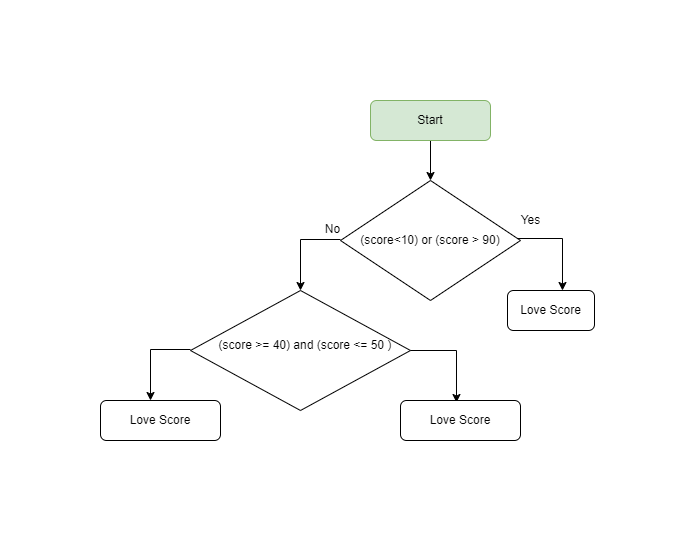

The diagram above was exported from draw.io. Its source (the exported page's mxGraphModel, read from the mxfile embedded in the PNG):
<mxGraphModel dx="1810" dy="393" grid="1" gridSize="10" guides="1" tooltips="1" connect="1" arrows="1" fold="1" page="1" pageScale="1" pageWidth="827" pageHeight="1169" math="0" shadow="0">
  <root>
    <mxCell id="0" />
    <mxCell id="1" parent="0" />
    <mxCell id="Pn8fTQrSeP5vRvdxLiqo-7" style="edgeStyle=orthogonalEdgeStyle;rounded=0;orthogonalLoop=1;jettySize=auto;html=1;entryX=0.632;entryY=-0.075;entryDx=0;entryDy=0;entryPerimeter=0;" parent="1" edge="1">
      <mxGeometry relative="1" as="geometry">
        <Array as="points">
          <mxPoint x="332" y="158" />
        </Array>
        <mxPoint x="280" y="158" as="sourcePoint" />
        <mxPoint x="331.9839999999999" y="210" as="targetPoint" />
      </mxGeometry>
    </mxCell>
    <mxCell id="Pn8fTQrSeP5vRvdxLiqo-9" style="edgeStyle=orthogonalEdgeStyle;rounded=0;orthogonalLoop=1;jettySize=auto;html=1;entryX=0.5;entryY=0;entryDx=0;entryDy=0;" parent="1" target="Yx_pS41x4SI9K-5GOwOj-1" edge="1">
      <mxGeometry relative="1" as="geometry">
        <mxPoint x="66.01800000000003" y="214" as="targetPoint" />
        <Array as="points">
          <mxPoint x="70" y="159" />
        </Array>
        <mxPoint x="110" y="159" as="sourcePoint" />
      </mxGeometry>
    </mxCell>
    <mxCell id="Pn8fTQrSeP5vRvdxLiqo-1" value="(score&amp;lt;10) or (score &amp;gt; 90)" style="rhombus;whiteSpace=wrap;html=1;" parent="1" vertex="1">
      <mxGeometry x="110" y="100" width="180" height="120" as="geometry" />
    </mxCell>
    <mxCell id="Pn8fTQrSeP5vRvdxLiqo-3" style="edgeStyle=orthogonalEdgeStyle;rounded=0;orthogonalLoop=1;jettySize=auto;html=1;" parent="1" source="Pn8fTQrSeP5vRvdxLiqo-2" target="Pn8fTQrSeP5vRvdxLiqo-1" edge="1">
      <mxGeometry relative="1" as="geometry" />
    </mxCell>
    <mxCell id="Pn8fTQrSeP5vRvdxLiqo-2" value="Start" style="rounded=1;whiteSpace=wrap;html=1;fillColor=#d5e8d4;strokeColor=#82b366;" parent="1" vertex="1">
      <mxGeometry x="140" y="20" width="120" height="40" as="geometry" />
    </mxCell>
    <mxCell id="Pn8fTQrSeP5vRvdxLiqo-5" value="Love Score" style="rounded=1;whiteSpace=wrap;html=1;" parent="1" vertex="1">
      <mxGeometry x="277" y="210" width="87" height="40" as="geometry" />
    </mxCell>
    <mxCell id="Pn8fTQrSeP5vRvdxLiqo-10" value="No" style="text;html=1;align=center;verticalAlign=middle;resizable=0;points=[];autosize=1;" parent="1" vertex="1">
      <mxGeometry x="87" y="139" width="30" height="20" as="geometry" />
    </mxCell>
    <mxCell id="Pn8fTQrSeP5vRvdxLiqo-11" value="Yes" style="text;html=1;align=center;verticalAlign=middle;resizable=0;points=[];autosize=1;" parent="1" vertex="1">
      <mxGeometry x="280" y="130" width="40" height="20" as="geometry" />
    </mxCell>
    <mxCell id="Yx_pS41x4SI9K-5GOwOj-1" value="" style="rhombus;whiteSpace=wrap;html=1;" vertex="1" parent="1">
      <mxGeometry x="-40" y="210" width="220" height="120" as="geometry" />
    </mxCell>
    <mxCell id="Yx_pS41x4SI9K-5GOwOj-2" value="(score &amp;gt;= 40) and (score &amp;lt;= 50 )" style="text;html=1;strokeColor=none;fillColor=none;align=center;verticalAlign=middle;whiteSpace=wrap;rounded=0;" vertex="1" parent="1">
      <mxGeometry x="-40" y="247.5" width="230" height="35" as="geometry" />
    </mxCell>
    <mxCell id="Yx_pS41x4SI9K-5GOwOj-4" style="edgeStyle=orthogonalEdgeStyle;rounded=0;orthogonalLoop=1;jettySize=auto;html=1;entryX=0.5;entryY=0;entryDx=0;entryDy=0;" edge="1" parent="1">
      <mxGeometry relative="1" as="geometry">
        <mxPoint x="-80" y="320" as="targetPoint" />
        <Array as="points">
          <mxPoint x="-80" y="269" />
        </Array>
        <mxPoint x="-40" y="269" as="sourcePoint" />
      </mxGeometry>
    </mxCell>
    <mxCell id="Yx_pS41x4SI9K-5GOwOj-5" style="edgeStyle=orthogonalEdgeStyle;rounded=0;orthogonalLoop=1;jettySize=auto;html=1;entryX=0.632;entryY=-0.075;entryDx=0;entryDy=0;entryPerimeter=0;" edge="1" parent="1">
      <mxGeometry relative="1" as="geometry">
        <Array as="points">
          <mxPoint x="226" y="270" />
        </Array>
        <mxPoint x="180" y="270" as="sourcePoint" />
        <mxPoint x="225.98399999999992" y="322" as="targetPoint" />
      </mxGeometry>
    </mxCell>
    <mxCell id="Yx_pS41x4SI9K-5GOwOj-6" value="Love Score" style="rounded=1;whiteSpace=wrap;html=1;" vertex="1" parent="1">
      <mxGeometry x="170" y="320" width="120" height="40" as="geometry" />
    </mxCell>
    <mxCell id="Yx_pS41x4SI9K-5GOwOj-7" value="Love Score" style="rounded=1;whiteSpace=wrap;html=1;" vertex="1" parent="1">
      <mxGeometry x="-130" y="320" width="120" height="40" as="geometry" />
    </mxCell>
  </root>
</mxGraphModel>